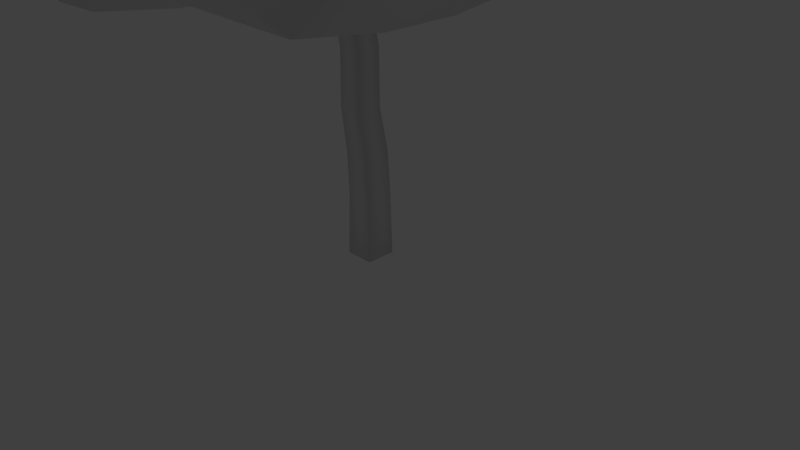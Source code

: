 # Source: tree01b.blend  (saved by Blender 2.77.0; exported with 4.5.12 LTS)
import bpy
from mathutils import Matrix  # noqa: F401  (used for matrix-valued properties, if any)

bpy.ops.wm.read_factory_settings(use_empty=True)
scene = bpy.context.scene
scene.name = 'Scene'

# ---- collections
col_collection_1 = bpy.data.collections.new('Collection 1'); scene.collection.children.link(col_collection_1)

# ---- materials (node trees are filled in below, after node groups)
mat_material = bpy.data.materials.new('Material')
mat_material.alpha_threshold = 0.0
mat_material.use_transparent_shadow = False
mat_material.roughness = 0.5
mat_material.line_color = (0.0, 0.0, 0.0, 1.0)

# ---- material node trees

# ---- world
world_world = bpy.data.worlds.new('World'); scene.world = world_world
world_world.color = (0.05088, 0.05088, 0.05088)
world_world.use_sun_shadow = False
world_world.sun_shadow_jitter_overblur = 0.0
world_world.cycles.sampling_method = 'MANUAL'

# ---- cameras
cam_camera = bpy.data.cameras.new('Camera')
cam_camera.clip_end = 100.0
cam_camera.lens = 35.0
cam_camera.sensor_width = 32.0
cam_camera.sensor_height = 18.0
cam_camera.ortho_scale = 7.314
cam_camera.dof.focus_distance = 0.0
cam_camera.dof.aperture_fstop = 128.0

# ---- lights
light_lamp = bpy.data.lights.new('Lamp', 'POINT')
light_lamp.transmission_factor = 0.0
light_lamp.cutoff_distance = 30.0
light_lamp.energy = 100.0
light_lamp.shadow_buffer_clip_start = 1.001
light_lamp.shadow_soft_size = 0.1
light_lamp.shadow_maximum_resolution = 0.006
light_lamp.use_absolute_resolution = True

# ---- meshes
me_cube = bpy.data.meshes.new('Cube')
me_cube.from_pydata([(0.1397, 0.1771, -1.0), (0.1397, -0.2143, -1.0), (-0.2491, -0.2143, -1.0), (-0.2491, 0.1771, -1.0), (0.1397, 0.1593, -0.1572), (0.1397, -0.1964, -0.1572), (-0.2194, -0.1964, -0.1572), (-0.2194, 0.1593, -0.1572), (0.1278, 0.1414, 0.4024), (0.1278, -0.2083, 0.4024), (-0.2194, -0.2083, 0.4024), (-0.2194, 0.1414, 0.4024), (0.0623, 0.08782, 0.956), (0.0623, -0.25, 0.956), (-0.2491, -0.25, 0.956), (-0.2491, 0.08782, 0.956), (0.0623, 0.09378, 1.682), (0.0623, -0.2262, 1.682), (-0.2491, -0.2262, 1.682), (-0.2491, 0.09378, 1.682), (0.03254, 0.05806, 2.021), (0.03253, -0.25, 2.021), (-0.3027, -0.25, 2.021), (-0.3027, 0.05806, 2.021), (0.03254, 0.04615, 2.271), (0.03253, -0.25, 2.271), (-0.2789, -0.25, 2.218), (-0.2789, 0.04615, 2.218), (0.08204, 0.08088, 2.415), (0.08204, -0.3244, 2.415), (-0.3435, -0.3244, 2.362), (-0.3435, 0.08088, 2.362), (-0.05472, 0.1771, -1.0), (-0.05472, -0.2143, -1.0), (-0.03983, 0.1593, -0.1572), (-0.03984, -0.1964, -0.1572), (-0.04579, 0.1414, 0.4024), (-0.04579, -0.2083, 0.4024), (-0.09341, 0.08782, 0.956), (-0.09341, -0.25, 0.956), (-0.09341, 0.09378, 1.682), (-0.09341, -0.2262, 1.682), (-0.1351, 0.05806, 2.021), (-0.1351, -0.25, 2.021), (-0.1232, 0.04615, 2.245), (-0.1232, -0.25, 2.245), (-0.1548, 0.08088, 2.426), (-0.1548, -0.3244, 2.426), (0.1967, 0.08088, 2.873), (0.1967, -0.3244, 2.873), (-0.0402, 0.08088, 2.884), (-0.0402, -0.3244, 2.884), (-0.3566, -0.3244, 2.427), (-0.3566, 0.08088, 2.427), (-0.2335, 0.08088, 2.492), (-0.2335, -0.3244, 2.492), (-0.4182, -0.3244, 2.544), (-0.4182, 0.08088, 2.544), (-0.295, 0.08088, 2.609), (-0.295, -0.3244, 2.609), (-1.444, -1.2, 2.319), (-1.804, -1.2, 6.018), (-1.444, 0.7996, 2.59), (-1.804, 0.7996, 5.796), (2.471, -1.2, 2.637), (3.492, -1.2, 5.179), (2.471, 0.7996, 2.908), (3.492, 0.7996, 4.956), (-2.727, -1.2, 2.854), (-2.357, -1.2, 5.546), (-2.727, 0.7996, 3.126), (-2.357, 0.7996, 5.323), (-3.298, -1.2, 3.154), (-2.977, -1.2, 5.03), (-3.298, 0.7996, 3.425), (-2.977, 0.7996, 4.808), (-1.133, -1.2, 6.357), (-1.133, 0.7996, 6.135), (2.286, -1.2, 5.826), (2.286, 0.7996, 5.604), (-0.398, -1.2, 6.443), (-0.398, 0.7996, 6.221), (1.787, -1.2, 6.11), (1.787, 0.7996, 5.888), (3.391, -1.2, 3.331), (3.7, -1.2, 5.023), (3.391, 0.7996, 3.603), (3.7, 0.7996, 4.801), (-1.444, 1.329, 2.677), (-1.804, 1.329, 5.598), (2.471, 1.329, 2.995), (3.492, 1.329, 4.759), (-2.727, 1.329, 3.212), (-2.357, 1.329, 5.126), (-3.298, 1.329, 3.512), (-2.977, 1.329, 4.611), (-1.133, 1.329, 5.937), (2.286, 1.329, 5.407), (-0.398, 1.329, 6.023), (1.787, 1.329, 5.69), (3.391, 1.329, 3.689), (3.7, 1.329, 4.603), (-1.444, -2.003, 2.319), (-1.804, -2.003, 5.438), (2.471, -2.003, 2.637), (3.492, -2.003, 4.598), (-2.727, -2.003, 2.854), (-2.357, -2.003, 4.965), (-3.298, -2.003, 3.154), (-2.977, -2.003, 4.45), (-1.133, -2.003, 5.777), (2.286, -2.003, 5.246), (-0.398, -2.003, 5.863), (1.787, -2.003, 5.53), (3.391, -2.003, 3.331), (3.7, -2.003, 4.443), (-1.444, -2.895, 2.43), (-1.804, -2.895, 4.549), (2.471, -2.895, 2.748), (3.492, -2.895, 3.71), (-2.727, -2.895, 2.965), (-2.357, -2.895, 4.077), (-3.298, -2.895, 3.265), (-2.977, -2.895, 3.561), (-1.133, -2.895, 4.888), (2.286, -2.895, 4.357), (-0.398, -2.895, 4.974), (1.787, -2.895, 4.641), (3.391, -2.895, 3.442), (3.7, -2.895, 3.554), (-1.438, 2.206, 2.665), (-1.797, 2.206, 5.586), (2.477, 2.206, 2.983), (3.498, 2.206, 4.747), (-2.721, 2.206, 3.2), (-2.35, 2.206, 5.114), (-3.291, 2.206, 3.499), (-2.97, 2.206, 4.598), (-1.127, 2.206, 5.925), (2.293, 2.206, 5.394), (-0.3915, 2.206, 6.011), (1.794, 2.206, 5.678), (3.398, 2.206, 3.677), (3.706, 2.206, 4.591), (0.2409, 0.7996, 2.964), (-0.6761, 0.7996, 2.609), (-0.6761, -1.2, 2.337), (0.2409, -1.2, 2.692), (0.03073, 0.7996, 6.156), (0.7591, 0.7996, 6.044), (0.7591, -1.2, 6.267), (0.03073, -1.2, 6.378), (0.2409, 1.329, 3.05), (-0.6761, 1.329, 2.695), (0.03073, 1.329, 5.958), (0.7591, 1.329, 5.847), (-0.6761, -2.003, 2.337), (0.2409, -2.003, 2.692), (0.7591, -2.003, 5.687), (0.03073, -2.003, 5.798), (0.3986, -3.653, 3.891), (0.3037, -3.653, 3.801), (-0.6761, -2.895, 2.448), (0.2409, -2.895, 2.803), (-0.0937, -3.653, 3.969), (-0.06029, -3.653, 3.772), (0.7591, -2.895, 4.798), (0.03073, -2.895, 4.909), (0.2474, 2.206, 3.038), (-0.6695, 2.206, 2.683), (0.0373, 2.206, 5.946), (0.7657, 2.206, 5.835), (-0.9939, 3.081, 3.204), (-1.248, 3.081, 5.271), (1.777, 3.081, 3.429), (2.5, 3.081, 4.677), (-1.902, 3.081, 3.583), (-1.64, 3.081, 4.937), (-2.306, 3.081, 3.794), (-2.078, 3.081, 4.572), (-0.7737, 3.081, 5.511), (1.646, 3.081, 5.136), (-0.2533, 3.081, 5.572), (1.293, 3.081, 5.336), (2.428, 3.081, 3.92), (2.647, 3.081, 4.567), (0.1989, 3.081, 3.468), (-0.4501, 3.081, 3.217), (0.05013, 3.081, 5.526), (0.5657, 3.081, 5.447), (-0.3479, 3.348, 3.988), (-0.4494, 3.348, 4.813), (0.7581, 3.348, 4.078), (1.047, 3.348, 4.576), (-0.7103, 3.348, 4.139), (-0.6057, 3.348, 4.68), (-0.8714, 3.348, 4.224), (-0.7807, 3.348, 4.534), (-0.26, 3.348, 4.909), (0.7059, 3.348, 4.759), (-0.05232, 3.348, 4.934), (0.5649, 3.348, 4.839), (1.018, 3.348, 4.274), (1.105, 3.348, 4.532), (0.1282, 3.348, 4.094), (-0.1309, 3.348, 3.993), (0.06881, 3.348, 4.915), (0.2746, 3.348, 4.884), (-0.6829, -3.274, 3.168), (-0.8629, -3.274, 4.23), (1.279, -3.274, 3.327), (1.79, -3.274, 3.809), (-1.326, -3.274, 3.436), (-1.14, -3.274, 3.993), (-1.611, -3.274, 3.586), (-1.45, -3.274, 3.735), (-0.527, -3.274, 4.4), (1.186, -3.274, 4.134), (-0.1587, -3.274, 4.443), (0.936, -3.274, 4.276), (1.739, -3.274, 3.675), (1.894, -3.274, 3.731), (-0.298, -3.274, 3.177), (0.1614, -3.274, 3.355), (0.421, -3.274, 4.354), (0.05611, -3.274, 4.41), (-0.1796, -3.653, 3.821), (-0.1451, -3.653, 3.925), (-0.2326, -3.653, 3.849), (-0.2027, -3.653, 3.877), (-0.03137, -3.653, 4.0), (0.2865, -3.653, 3.951), (0.03699, -3.653, 4.008), (0.2401, -3.653, 3.977), (0.3893, -3.653, 3.866), (0.418, -3.653, 3.876), (0.167, -3.653, 3.927), (0.002907, -3.653, 3.953), (0.01114, -3.653, 3.773), (0.09639, -3.653, 3.806), (0.137, -3.653, 3.974), (0.03101, -3.653, 3.99), (0.1446, -3.653, 3.992), (0.07685, -3.653, 4.002)], [], [(32, 33, 2, 3), (7, 6, 10, 11), (0, 4, 5, 1), (33, 35, 6, 2), (2, 6, 7, 3), (34, 32, 3, 7), (11, 10, 14, 15), (34, 7, 11, 36), (35, 5, 9, 37), (5, 4, 8, 9), (39, 13, 17, 41), (36, 11, 15, 38), (37, 9, 13, 39), (9, 8, 12, 13), (17, 16, 20, 21), (13, 12, 16, 17), (15, 14, 18, 19), (38, 15, 19, 40), (23, 22, 26, 27), (19, 18, 22, 23), (40, 19, 23, 42), (41, 17, 21, 43), (45, 25, 29, 47), (42, 23, 27, 44), (43, 21, 25, 45), (21, 20, 24, 25), (31, 30, 52, 53), (25, 24, 28, 29), (27, 26, 30, 31), (44, 27, 31, 46), (24, 44, 46, 28), (46, 47, 51, 50), (22, 43, 45, 26), (20, 42, 44, 24), (26, 45, 47, 30), (18, 41, 43, 22), (16, 40, 42, 20), (12, 38, 40, 16), (10, 37, 39, 14), (8, 36, 38, 12), (14, 39, 41, 18), (6, 35, 37, 10), (4, 34, 36, 8), (4, 0, 32, 34), (1, 5, 35, 33), (0, 1, 33, 32), (48, 50, 51, 49), (47, 29, 49, 51), (29, 28, 48, 49), (28, 46, 50, 48), (55, 54, 58, 59), (47, 46, 54, 55), (46, 31, 53, 54), (30, 47, 55, 52), (58, 57, 56, 59), (52, 55, 59, 56), (53, 52, 56, 57), (54, 53, 57, 58), (65, 78, 111, 105), (71, 63, 89, 93), (64, 66, 86, 84), (78, 82, 113, 111), (147, 144, 66, 64), (65, 67, 79, 78), (86, 66, 90, 100), (62, 60, 68, 70), (61, 63, 71, 69), (62, 70, 92, 88), (73, 75, 74, 72), (68, 60, 102, 106), (70, 68, 72, 74), (69, 71, 75, 73), (151, 80, 112, 159), (63, 61, 76, 77), (84, 85, 115, 114), (75, 71, 93, 95), (151, 148, 81, 80), (79, 67, 91, 97), (78, 79, 83, 82), (77, 76, 80, 81), (87, 85, 84, 86), (67, 65, 85, 87), (70, 74, 94, 92), (61, 69, 107, 103), (77, 81, 98, 96), (63, 77, 96, 89), (145, 62, 88, 153), (83, 79, 97, 99), (67, 87, 101, 91), (87, 86, 100, 101), (74, 75, 95, 94), (149, 83, 99, 155), (112, 110, 124, 126), (109, 108, 122, 123), (111, 113, 127, 125), (106, 102, 116, 120), (159, 112, 126, 167), (103, 107, 121, 117), (147, 64, 104, 157), (69, 73, 109, 107), (80, 76, 110, 112), (76, 61, 103, 110), (64, 84, 114, 104), (72, 68, 106, 108), (73, 72, 108, 109), (85, 65, 105, 115), (122, 120, 212, 214), (128, 129, 221, 220), (162, 163, 223, 222), (121, 123, 215, 213), (126, 124, 216, 218), (116, 162, 222, 208), (107, 109, 123, 121), (114, 115, 129, 128), (108, 106, 120, 122), (104, 114, 128, 118), (157, 104, 118, 163), (115, 105, 119, 129), (105, 111, 125, 119), (110, 103, 117, 124), (153, 88, 130, 169), (155, 99, 141, 171), (88, 92, 134, 130), (96, 98, 140, 138), (93, 89, 131, 135), (99, 97, 139, 141), (94, 95, 137, 136), (101, 100, 142, 143), (92, 94, 136, 134), (100, 90, 132, 142), (95, 93, 135, 137), (91, 101, 143, 133), (97, 91, 133, 139), (89, 96, 138, 131), (132, 168, 186, 174), (169, 130, 172, 187), (131, 138, 180, 173), (98, 154, 170, 140), (154, 155, 171, 170), (90, 152, 168, 132), (152, 153, 169, 168), (102, 156, 162, 116), (156, 157, 163, 162), (123, 122, 214, 215), (125, 127, 219, 217), (120, 116, 208, 212), (167, 126, 218, 225), (117, 121, 213, 209), (166, 167, 225, 224), (60, 146, 156, 102), (146, 147, 157, 156), (113, 158, 166, 127), (158, 159, 167, 166), (81, 148, 154, 98), (148, 149, 155, 154), (66, 144, 152, 90), (144, 145, 153, 152), (82, 83, 149, 150), (150, 149, 148, 151), (82, 150, 158, 113), (150, 151, 159, 158), (60, 62, 145, 146), (146, 145, 144, 147), (179, 177, 195, 197), (184, 174, 192, 202), (176, 178, 196, 194), (171, 141, 183, 189), (130, 134, 176, 172), (168, 169, 187, 186), (138, 140, 182, 180), (135, 131, 173, 177), (140, 170, 188, 182), (141, 139, 181, 183), (136, 137, 179, 178), (170, 171, 189, 188), (143, 142, 184, 185), (134, 136, 178, 176), (142, 132, 174, 184), (137, 135, 177, 179), (133, 143, 185, 175), (139, 133, 175, 181), (205, 190, 194, 196, 197, 195, 191, 198, 200, 206), (192, 204, 207, 201, 199, 193, 203, 202), (204, 205, 206, 207), (175, 185, 203, 193), (181, 175, 193, 199), (174, 186, 204, 192), (173, 180, 198, 191), (187, 172, 190, 205), (186, 187, 205, 204), (189, 183, 201, 207), (172, 176, 194, 190), (182, 188, 206, 200), (180, 182, 200, 198), (177, 173, 191, 195), (188, 189, 207, 206), (183, 181, 199, 201), (178, 179, 197, 196), (185, 184, 202, 203), (223, 210, 161, 239), (219, 224, 242, 233), (210, 220, 234, 161), (214, 212, 226, 228), (220, 221, 235, 234), (213, 215, 229, 227), (218, 216, 230, 232), (222, 223, 239, 238), (215, 214, 228, 229), (217, 219, 233, 231), (208, 222, 238, 165), (212, 208, 165, 226), (118, 128, 220, 210), (163, 118, 210, 223), (129, 119, 211, 221), (119, 125, 217, 211), (127, 166, 224, 219), (124, 117, 209, 216), (165, 164, 227, 226), (237, 164, 165, 238), (226, 227, 229, 228), (240, 231, 233, 242), (236, 160, 231, 240), (160, 161, 234, 235), (164, 237, 241, 230), (237, 236, 240, 241), (230, 241, 243, 232), (241, 240, 242, 243), (160, 236, 239, 161), (236, 237, 238, 239), (221, 211, 160, 235), (211, 217, 231, 160), (224, 225, 243, 242), (216, 209, 164, 230), (209, 213, 227, 164), (225, 218, 232, 243)])
me_cube.polygons.foreach_set('use_smooth', [True] * 235)
_uv = me_cube.uv_layers.new(name='UVMap')
_uv.uv.foreach_set('vector', [0.8978, 0.8051, 0.8978, 0.8335, 0.8819, 0.8336, 0.8819, 0.8052, 1.0, 0.6844, 0.9708, 0.6837, 0.9711, 0.643, 0.9998, 0.6437, 0.9659, 0.4882, 0.9662, 0.5493, 0.937, 0.5499, 0.9337, 0.4889, 0.9639, 0.0002179, 0.9641, 0.06157, 0.9493, 0.06137, 0.9479, 0.0, 0.9674, 0.745, 0.9708, 0.6837, 1.0, 0.6844, 0.9996, 0.7457, 0.9163, 0.7096, 0.9161, 0.7709, 0.9001, 0.7711, 0.9015, 0.7098, 0.9998, 0.6437, 0.9711, 0.643, 0.969, 0.6029, 0.9967, 0.6036, 0.9163, 0.7096, 0.9015, 0.7098, 0.9008, 0.669, 0.9151, 0.6689, 0.9641, 0.06157, 0.9788, 0.06177, 0.9772, 0.1024, 0.9629, 0.1022, 0.937, 0.5499, 0.9662, 0.5493, 0.9659, 0.5897, 0.9372, 0.5904, 0.9583, 0.1423, 0.9711, 0.1425, 0.9702, 0.1954, 0.9574, 0.1952, 0.9151, 0.6689, 0.9008, 0.669, 0.8977, 0.6287, 0.9105, 0.6285, 0.9629, 0.1022, 0.9772, 0.1024, 0.9711, 0.1425, 0.9583, 0.1423, 0.9372, 0.5904, 0.9659, 0.5897, 0.9628, 0.6294, 0.9351, 0.63, 0.9386, 0.6826, 0.9649, 0.682, 0.9627, 0.7064, 0.9374, 0.7069, 0.9351, 0.63, 0.9628, 0.6294, 0.9649, 0.682, 0.9386, 0.6826, 0.9967, 0.6036, 0.969, 0.6029, 0.9726, 0.5502, 0.9989, 0.5509, 0.9105, 0.6285, 0.8977, 0.6287, 0.8969, 0.5759, 0.9097, 0.5757, 0.9968, 0.5264, 0.9715, 0.5258, 0.9719, 0.5114, 0.9962, 0.512, 0.9989, 0.5509, 0.9726, 0.5502, 0.9715, 0.5258, 0.9968, 0.5264, 0.9097, 0.5757, 0.8969, 0.5759, 0.8921, 0.5512, 0.9058, 0.551, 0.9574, 0.1952, 0.9702, 0.1954, 0.9674, 0.22, 0.9536, 0.2198, 0.9543, 0.236, 0.9671, 0.2382, 0.971, 0.2485, 0.9516, 0.2491, 0.9058, 0.551, 0.8921, 0.5512, 0.8938, 0.5368, 0.9065, 0.5347, 0.9536, 0.2198, 0.9674, 0.22, 0.9671, 0.2382, 0.9543, 0.236, 0.9374, 0.7069, 0.9627, 0.7064, 0.9623, 0.7245, 0.9379, 0.725, 0.9995, 0.5019, 0.9662, 0.5011, 0.9664, 0.4965, 0.9997, 0.4973, 0.9379, 0.725, 0.9623, 0.7245, 0.9654, 0.7352, 0.9321, 0.7359, 0.9962, 0.512, 0.9719, 0.5114, 0.9662, 0.5011, 0.9995, 0.5019, 0.9065, 0.5347, 0.8938, 0.5368, 0.8883, 0.5266, 0.9037, 0.5216, 0.9193, 0.5326, 0.9065, 0.5347, 0.9037, 0.5216, 0.9232, 0.5222, 0.8819, 0.7711, 0.9152, 0.7712, 0.9152, 0.805, 0.8819, 0.8049, 0.9398, 0.2196, 0.9536, 0.2198, 0.9543, 0.236, 0.9415, 0.2339, 0.9196, 0.5508, 0.9058, 0.551, 0.9065, 0.5347, 0.9193, 0.5326, 0.9415, 0.2339, 0.9543, 0.236, 0.9516, 0.2491, 0.9361, 0.2441, 0.9446, 0.195, 0.9574, 0.1952, 0.9536, 0.2198, 0.9398, 0.2196, 0.9225, 0.5756, 0.9097, 0.5757, 0.9058, 0.551, 0.9196, 0.5508, 0.9233, 0.6283, 0.9105, 0.6285, 0.9097, 0.5757, 0.9225, 0.5756, 0.9486, 0.102, 0.9629, 0.1022, 0.9583, 0.1423, 0.9456, 0.1422, 0.9294, 0.6687, 0.9151, 0.6689, 0.9105, 0.6285, 0.9233, 0.6283, 0.9456, 0.1422, 0.9583, 0.1423, 0.9574, 0.1952, 0.9446, 0.195, 0.9493, 0.06137, 0.9641, 0.06157, 0.9629, 0.1022, 0.9486, 0.102, 0.931, 0.7094, 0.9163, 0.7096, 0.9151, 0.6689, 0.9294, 0.6687, 0.931, 0.7094, 0.9321, 0.7707, 0.9161, 0.7709, 0.9163, 0.7096, 0.9799, 0.0004357, 0.9788, 0.06177, 0.9641, 0.06157, 0.9639, 0.0002179, 0.9138, 0.805, 0.9138, 0.8334, 0.8978, 0.8335, 0.8978, 0.8051, 0.9347, 0.8001, 0.9152, 0.8003, 0.9152, 0.7714, 0.9347, 0.7711, 0.9516, 0.2491, 0.971, 0.2485, 0.9799, 0.2819, 0.9604, 0.2825, 0.9321, 0.7359, 0.9654, 0.7352, 0.9662, 0.7692, 0.9329, 0.7699, 0.9232, 0.5222, 0.9037, 0.5216, 0.9126, 0.4882, 0.9321, 0.4888, 0.4807, 0.5452, 0.4807, 0.5157, 0.4898, 0.5156, 0.4898, 0.5451, 0.4972, 0.4863, 0.4972, 0.5153, 0.4902, 0.5145, 0.4902, 0.4855, 0.9037, 0.5216, 0.8883, 0.5266, 0.8871, 0.5218, 0.8972, 0.517, 0.9361, 0.2441, 0.9516, 0.2491, 0.945, 0.2537, 0.935, 0.2489, 0.4902, 0.5145, 0.4807, 0.5156, 0.4807, 0.4866, 0.4902, 0.4855, 0.935, 0.2489, 0.945, 0.2537, 0.9398, 0.2622, 0.9298, 0.2573, 0.9997, 0.4973, 0.9664, 0.4965, 0.9667, 0.4882, 1.0, 0.489, 0.8972, 0.517, 0.8871, 0.5218, 0.8819, 0.5134, 0.892, 0.5085, 0.5707, 0.02188, 0.5616, 0.1144, 0.5057, 0.1089, 0.5147, 0.01631, 0.7342, 0.4477, 0.7266, 0.4117, 0.7724, 0.4105, 0.7801, 0.4466, 0.3576, 0.06301, 0.192, 0.06385, 0.1876, 0.0008388, 0.3532, 0.0, 0.5616, 0.1144, 0.5577, 0.1529, 0.5017, 0.1473, 0.5057, 0.1089, 0.3575, 0.2251, 0.1919, 0.226, 0.192, 0.06385, 0.3576, 0.06301, 0.5707, 0.02188, 0.7356, 0.02188, 0.7266, 0.1144, 0.5616, 0.1144, 0.1876, 0.0008388, 0.192, 0.06385, 0.148, 0.06415, 0.1436, 0.001139, 0.1944, 0.3462, 0.36, 0.3454, 0.3568, 0.4414, 0.1912, 0.4422, 0.741, 0.611, 0.7223, 0.7565, 0.6806, 0.7569, 0.6994, 0.6115, 0.1944, 0.3462, 0.1912, 0.4422, 0.1472, 0.4425, 0.1504, 0.3465, 0.6539, 0.612, 0.6351, 0.7574, 0.52, 0.7573, 0.4982, 0.6117, 0.3568, 0.4414, 0.36, 0.3454, 0.4258, 0.3457, 0.4226, 0.4416, 0.1912, 0.4422, 0.3568, 0.4414, 0.355, 0.4844, 0.1894, 0.4852, 0.5693, 0.4477, 0.7342, 0.4477, 0.7426, 0.4882, 0.5776, 0.4882, 0.5549, 0.2821, 0.5542, 0.3136, 0.4982, 0.308, 0.4989, 0.2765, 0.7266, 0.4117, 0.5617, 0.4117, 0.556, 0.366, 0.721, 0.366, 0.8819, 0.6119, 0.741, 0.6117, 0.7885, 0.5532, 0.8819, 0.5535, 0.7426, 0.4882, 0.7342, 0.4477, 0.7801, 0.4466, 0.7884, 0.4871, 0.5549, 0.2821, 0.7198, 0.2821, 0.7191, 0.3136, 0.5542, 0.3136, 0.7266, 0.1144, 0.7356, 0.02188, 0.7814, 0.02073, 0.7724, 0.1133, 0.5616, 0.1144, 0.7266, 0.1144, 0.7226, 0.1529, 0.5577, 0.1529, 0.721, 0.366, 0.556, 0.366, 0.5542, 0.3136, 0.7191, 0.3136, 0.7592, 0.7572, 0.741, 0.6117, 0.8819, 0.6119, 0.8597, 0.7574, 0.7356, 0.02188, 0.5707, 0.02188, 0.5729, 0.005572, 0.7378, 0.005572, 0.1912, 0.4422, 0.1894, 0.4852, 0.1454, 0.4855, 0.1472, 0.4425, 0.741, 0.611, 0.6994, 0.6115, 0.652, 0.5529, 0.6937, 0.5525, 0.721, 0.366, 0.7191, 0.3136, 0.7649, 0.3124, 0.7668, 0.3649, 0.7266, 0.4117, 0.721, 0.366, 0.7668, 0.3649, 0.7724, 0.4105, 0.1942, 0.2906, 0.1944, 0.3462, 0.1504, 0.3465, 0.1502, 0.2909, 0.7226, 0.1529, 0.7266, 0.1144, 0.7724, 0.1133, 0.7684, 0.1517, 0.7356, 0.02188, 0.7378, 0.005572, 0.7836, 0.004418, 0.7814, 0.02073, 0.7592, 0.7572, 0.8597, 0.7574, 0.8526, 0.796, 0.7754, 0.7957, 0.52, 0.7573, 0.6351, 0.7574, 0.6188, 0.7959, 0.5269, 0.7959, 0.721, 0.2285, 0.7226, 0.1529, 0.7684, 0.1517, 0.7668, 0.2273, 0.0, 0.713, 0.001323, 0.6591, 0.07634, 0.6535, 0.07501, 0.7074, 0.6065, 0.5534, 0.4984, 0.5534, 0.5078, 0.4885, 0.5338, 0.4882, 0.07136, 0.9032, 0.04427, 0.869, 0.1193, 0.8634, 0.1464, 0.8976, 0.4226, 0.4416, 0.4258, 0.3457, 0.4982, 0.3465, 0.495, 0.4425, 0.008688, 0.7436, 0.0, 0.713, 0.07501, 0.7074, 0.0837, 0.738, 0.02384, 0.6082, 0.05817, 0.5649, 0.1332, 0.5593, 0.09885, 0.6026, 0.3575, 0.2251, 0.3576, 0.06301, 0.4234, 0.06326, 0.4233, 0.2254, 0.6994, 0.6115, 0.6539, 0.612, 0.6065, 0.5534, 0.652, 0.5529, 0.5542, 0.3136, 0.556, 0.366, 0.5001, 0.3605, 0.4982, 0.308, 0.556, 0.366, 0.5617, 0.4117, 0.5057, 0.4061, 0.5001, 0.3605, 0.3576, 0.06301, 0.3532, 0.0, 0.419, 0.0002543, 0.4234, 0.06326, 0.355, 0.4844, 0.3568, 0.4414, 0.4226, 0.4416, 0.4208, 0.4847, 0.6539, 0.612, 0.4982, 0.6117, 0.4984, 0.5534, 0.6065, 0.5534, 0.5729, 0.005572, 0.5707, 0.02188, 0.5147, 0.01631, 0.5169, 0.0, 0.1923, 0.4855, 0.2212, 0.5248, 0.1946, 0.6298, 0.1801, 0.6102, 0.2298, 0.9713, 0.2231, 0.9944, 0.1955, 0.8651, 0.1989, 0.8535, 0.2795, 0.6698, 0.2576, 0.7387, 0.2128, 0.737, 0.2238, 0.7025, 0.1332, 0.5593, 0.1705, 0.5108, 0.1692, 0.6228, 0.1505, 0.6471, 0.07501, 0.7074, 0.07634, 0.6535, 0.122, 0.6943, 0.1213, 0.7213, 0.275, 0.614, 0.2795, 0.6698, 0.2238, 0.7025, 0.2215, 0.6745, 0.05817, 0.5649, 0.09549, 0.5164, 0.1705, 0.5108, 0.1332, 0.5593, 0.8819, 0.5535, 0.7885, 0.5532, 0.8612, 0.4882, 0.8728, 0.4886, 0.4208, 0.4847, 0.4226, 0.4416, 0.495, 0.4425, 0.4932, 0.4855, 0.4234, 0.06326, 0.419, 0.0002543, 0.4914, 0.001139, 0.4958, 0.06415, 0.4233, 0.2254, 0.4234, 0.06326, 0.4958, 0.06415, 0.4957, 0.2263, 0.1481, 1.0, 0.1337, 0.986, 0.2087, 0.9804, 0.2231, 0.9944, 0.1337, 0.986, 0.07136, 0.9032, 0.1464, 0.8976, 0.2087, 0.9804, 0.001323, 0.6591, 0.02384, 0.6082, 0.09885, 0.6026, 0.07634, 0.6535, 0.1502, 0.2909, 0.1504, 0.3465, 0.07866, 0.3457, 0.07846, 0.2901, 0.7668, 0.2273, 0.7684, 0.1517, 0.8394, 0.152, 0.8378, 0.2276, 0.1504, 0.3465, 0.1472, 0.4425, 0.07546, 0.4417, 0.07866, 0.3457, 0.7668, 0.3649, 0.7649, 0.3124, 0.8359, 0.3127, 0.8377, 0.3651, 0.6643, 0.7954, 0.7059, 0.795, 0.7047, 0.8588, 0.6631, 0.8592, 0.7684, 0.1517, 0.7724, 0.1133, 0.8434, 0.1135, 0.8394, 0.152, 0.5269, 0.7959, 0.6188, 0.7959, 0.6175, 0.8597, 0.5257, 0.8597, 0.7754, 0.7957, 0.8526, 0.796, 0.8536, 0.8597, 0.7763, 0.8595, 0.1472, 0.4425, 0.1454, 0.4855, 0.07366, 0.4847, 0.07546, 0.4417, 0.1436, 0.001139, 0.148, 0.06415, 0.07626, 0.06333, 0.07184, 0.0003183, 0.6188, 0.7959, 0.6643, 0.7954, 0.6631, 0.8592, 0.6175, 0.8597, 0.7814, 0.02073, 0.7836, 0.004418, 0.8546, 0.004651, 0.8524, 0.02096, 0.7724, 0.1133, 0.7814, 0.02073, 0.8524, 0.02096, 0.8434, 0.1135, 0.7724, 0.4105, 0.7668, 0.3649, 0.8377, 0.3651, 0.8434, 0.4108, 0.07626, 0.06333, 0.07616, 0.2254, 0.001765, 0.231, 0.001839, 0.1163, 0.07846, 0.2901, 0.07866, 0.3457, 0.003537, 0.3162, 0.003397, 0.2768, 0.8434, 0.4108, 0.8377, 0.3651, 0.9145, 0.337, 0.9185, 0.3693, 0.7649, 0.3124, 0.7656, 0.2809, 0.8366, 0.2811, 0.8359, 0.3127, 0.7656, 0.2809, 0.7668, 0.2273, 0.8378, 0.2276, 0.8366, 0.2811, 0.148, 0.06415, 0.1479, 0.2263, 0.07616, 0.2254, 0.07626, 0.06333, 0.1479, 0.2263, 0.1502, 0.2909, 0.07846, 0.2901, 0.07616, 0.2254, 0.4258, 0.3457, 0.4256, 0.29, 0.498, 0.2909, 0.4982, 0.3465, 0.4256, 0.29, 0.4233, 0.2254, 0.4957, 0.2263, 0.498, 0.2909, 0.1705, 0.5108, 0.1923, 0.4855, 0.1801, 0.6102, 0.1692, 0.6228, 0.1464, 0.8976, 0.1193, 0.8634, 0.1435, 0.7994, 0.1571, 0.8166, 0.2212, 0.5248, 0.275, 0.614, 0.2215, 0.6745, 0.1946, 0.6298, 0.0837, 0.738, 0.07501, 0.7074, 0.1213, 0.7213, 0.1257, 0.7366, 0.09885, 0.6026, 0.1332, 0.5593, 0.1505, 0.6471, 0.1333, 0.6688, 0.09846, 0.79, 0.0837, 0.738, 0.1257, 0.7366, 0.1331, 0.7627, 0.36, 0.3454, 0.3598, 0.2897, 0.4256, 0.29, 0.4258, 0.3457, 0.3598, 0.2897, 0.3575, 0.2251, 0.4233, 0.2254, 0.4256, 0.29, 0.04427, 0.869, 0.02345, 0.7956, 0.09846, 0.79, 0.1193, 0.8634, 0.02345, 0.7956, 0.008688, 0.7436, 0.0837, 0.738, 0.09846, 0.79, 0.7191, 0.3136, 0.7198, 0.2821, 0.7656, 0.2809, 0.7649, 0.3124, 0.7198, 0.2821, 0.721, 0.2285, 0.7668, 0.2273, 0.7656, 0.2809, 0.192, 0.06385, 0.1919, 0.226, 0.1479, 0.2263, 0.148, 0.06415, 0.1919, 0.226, 0.1942, 0.2906, 0.1502, 0.2909, 0.1479, 0.2263, 0.5577, 0.1529, 0.7226, 0.1529, 0.721, 0.2285, 0.556, 0.2285, 0.556, 0.2285, 0.721, 0.2285, 0.7198, 0.2821, 0.5549, 0.2821, 0.5577, 0.1529, 0.556, 0.2285, 0.5001, 0.2229, 0.5017, 0.1473, 0.556, 0.2285, 0.5549, 0.2821, 0.4989, 0.2765, 0.5001, 0.2229, 0.36, 0.3454, 0.1944, 0.3462, 0.1942, 0.2906, 0.3598, 0.2897, 0.3598, 0.2897, 0.1942, 0.2906, 0.1919, 0.226, 0.3575, 0.2251, 0.3823, 0.9018, 0.3474, 0.8741, 0.3571, 0.7969, 0.371, 0.808, 0.3821, 0.5705, 0.4297, 0.6122, 0.3899, 0.6924, 0.3709, 0.6757, 0.4606, 0.8788, 0.4482, 0.9101, 0.3973, 0.8113, 0.4022, 0.7988, 0.8378, 0.2276, 0.8394, 0.152, 0.9156, 0.1861, 0.9145, 0.2396, 0.07866, 0.3457, 0.07546, 0.4417, 0.001276, 0.3841, 0.003537, 0.3162, 0.07616, 0.2254, 0.07846, 0.2901, 0.003397, 0.2768, 0.001765, 0.231, 0.8377, 0.3651, 0.8359, 0.3127, 0.9132, 0.2999, 0.9145, 0.337, 0.851, 0.4468, 0.8434, 0.4108, 0.9185, 0.3693, 0.9239, 0.3948, 0.8359, 0.3127, 0.8366, 0.2811, 0.9137, 0.2775, 0.9132, 0.2999, 0.8394, 0.152, 0.8434, 0.1135, 0.9185, 0.1589, 0.9156, 0.1861, 0.4807, 0.9781, 0.3876, 0.9664, 0.3823, 0.9018, 0.4482, 0.9101, 0.8366, 0.2811, 0.8378, 0.2276, 0.9145, 0.2396, 0.9137, 0.2775, 0.3095, 0.4855, 0.3874, 0.4982, 0.3821, 0.5705, 0.327, 0.5615, 0.07546, 0.4417, 0.07366, 0.4847, 0.0, 0.4145, 0.001276, 0.3841, 0.3874, 0.4982, 0.4547, 0.5572, 0.4297, 0.6122, 0.3821, 0.5705, 0.8593, 0.4873, 0.851, 0.4468, 0.9239, 0.3948, 0.9298, 0.4235, 0.8524, 0.02096, 0.8546, 0.004651, 0.9264, 0.08184, 0.9248, 0.09338, 0.8434, 0.1135, 0.8524, 0.02096, 0.9248, 0.09338, 0.9185, 0.1589, 0.4073, 0.7555, 0.4103, 0.7711, 0.4022, 0.7988, 0.3973, 0.8113, 0.371, 0.808, 0.3571, 0.7969, 0.3444, 0.787, 0.3344, 0.7744, 0.3299, 0.7597, 0.33, 0.7508, 0.3899, 0.6924, 0.3961, 0.7379, 0.3301, 0.7356, 0.3303, 0.7142, 0.3352, 0.7033, 0.346, 0.6768, 0.3489, 0.6721, 0.3709, 0.6757, 0.3961, 0.7379, 0.4073, 0.7555, 0.33, 0.7508, 0.3301, 0.7356, 0.3197, 0.5732, 0.327, 0.5615, 0.3489, 0.6721, 0.346, 0.6768, 0.2925, 0.6395, 0.3197, 0.5732, 0.346, 0.6768, 0.3352, 0.7033, 0.4297, 0.6122, 0.4452, 0.7263, 0.3961, 0.7379, 0.3899, 0.6924, 0.3156, 0.8494, 0.2905, 0.8177, 0.3344, 0.7744, 0.3444, 0.787, 0.4732, 0.7704, 0.4807, 0.8095, 0.4103, 0.7711, 0.4073, 0.7555, 0.4452, 0.7263, 0.4732, 0.7704, 0.4073, 0.7555, 0.3961, 0.7379, 0.2799, 0.7206, 0.2804, 0.667, 0.3303, 0.7142, 0.3301, 0.7356, 0.4807, 0.8095, 0.4606, 0.8788, 0.4022, 0.7988, 0.4103, 0.7711, 0.2795, 0.7809, 0.2796, 0.7585, 0.33, 0.7508, 0.3299, 0.7597, 0.2905, 0.8177, 0.2795, 0.7809, 0.3299, 0.7597, 0.3344, 0.7744, 0.3474, 0.8741, 0.3156, 0.8494, 0.3444, 0.787, 0.3571, 0.7969, 0.2796, 0.7585, 0.2799, 0.7206, 0.3301, 0.7356, 0.33, 0.7508, 0.2804, 0.667, 0.2925, 0.6395, 0.3352, 0.7033, 0.3303, 0.7142, 0.4482, 0.9101, 0.3823, 0.9018, 0.371, 0.808, 0.3973, 0.8113, 0.327, 0.5615, 0.3821, 0.5705, 0.3709, 0.6757, 0.3489, 0.6721, 0.2128, 0.737, 0.2238, 0.8177, 0.1784, 0.7506, 0.1764, 0.7356, 0.1435, 0.7994, 0.1331, 0.7627, 0.1616, 0.7404, 0.1635, 0.7472, 0.2238, 0.8177, 0.1989, 0.8535, 0.1738, 0.7572, 0.1784, 0.7506, 0.1801, 0.6102, 0.1946, 0.6298, 0.173, 0.7157, 0.1703, 0.7121, 0.1989, 0.8535, 0.1955, 0.8651, 0.1732, 0.7594, 0.1738, 0.7572, 0.1505, 0.6471, 0.1692, 0.6228, 0.1683, 0.7144, 0.1648, 0.7189, 0.1213, 0.7213, 0.122, 0.6943, 0.1595, 0.7277, 0.1594, 0.7327, 0.2238, 0.7025, 0.2128, 0.737, 0.1764, 0.7356, 0.1784, 0.7292, 0.1692, 0.6228, 0.1801, 0.6102, 0.1703, 0.7121, 0.1683, 0.7144, 0.1571, 0.8166, 0.1435, 0.7994, 0.1635, 0.7472, 0.166, 0.7504, 0.2215, 0.6745, 0.2238, 0.7025, 0.1784, 0.7292, 0.178, 0.724, 0.1946, 0.6298, 0.2215, 0.6745, 0.178, 0.724, 0.173, 0.7157, 0.2795, 0.8998, 0.2298, 0.9713, 0.1989, 0.8535, 0.2238, 0.8177, 0.2576, 0.7387, 0.2795, 0.8998, 0.2238, 0.8177, 0.2128, 0.737, 0.2231, 0.9944, 0.2087, 0.9804, 0.1883, 0.8581, 0.1955, 0.8651, 0.2087, 0.9804, 0.1464, 0.8976, 0.1571, 0.8166, 0.1883, 0.8581, 0.1193, 0.8634, 0.09846, 0.79, 0.1331, 0.7627, 0.1435, 0.7994, 0.07634, 0.6535, 0.09885, 0.6026, 0.1333, 0.6688, 0.122, 0.6943, 0.178, 0.724, 0.1616, 0.723, 0.1648, 0.7189, 0.173, 0.7157, 0.1636, 0.7298, 0.1616, 0.723, 0.178, 0.724, 0.1784, 0.7292, 0.173, 0.7157, 0.1648, 0.7189, 0.1683, 0.7144, 0.1703, 0.7121, 0.163, 0.7397, 0.166, 0.7504, 0.1635, 0.7472, 0.1616, 0.7404, 0.167, 0.7416, 0.1718, 0.7581, 0.166, 0.7504, 0.163, 0.7397, 0.1718, 0.7581, 0.1784, 0.7506, 0.1738, 0.7572, 0.1732, 0.7594, 0.1616, 0.723, 0.1636, 0.7298, 0.1608, 0.7321, 0.1595, 0.7277, 0.1636, 0.7298, 0.167, 0.7416, 0.163, 0.7397, 0.1608, 0.7321, 0.1595, 0.7277, 0.1608, 0.7321, 0.1602, 0.7355, 0.1594, 0.7327, 0.1608, 0.7321, 0.163, 0.7397, 0.1616, 0.7404, 0.1602, 0.7355, 0.1718, 0.7581, 0.167, 0.7416, 0.1764, 0.7356, 0.1784, 0.7506, 0.167, 0.7416, 0.1636, 0.7298, 0.1784, 0.7292, 0.1764, 0.7356, 0.1955, 0.8651, 0.1883, 0.8581, 0.1718, 0.7581, 0.1732, 0.7594, 0.1883, 0.8581, 0.1571, 0.8166, 0.166, 0.7504, 0.1718, 0.7581, 0.1331, 0.7627, 0.1257, 0.7366, 0.1602, 0.7355, 0.1616, 0.7404, 0.122, 0.6943, 0.1333, 0.6688, 0.1616, 0.723, 0.1595, 0.7277, 0.1333, 0.6688, 0.1505, 0.6471, 0.1648, 0.7189, 0.1616, 0.723, 0.1257, 0.7366, 0.1213, 0.7213, 0.1594, 0.7327, 0.1602, 0.7355])
me_cube.materials.append(mat_material)
me_cube.use_remesh_preserve_volume = False
me_cube.use_remesh_preserve_attributes = False
me_cube.use_mirror_vertex_groups = False
me_cube.update()

# ---- objects
ob_cube = bpy.data.objects.new('Cube', me_cube)
ob_lamp = bpy.data.objects.new('Lamp', light_lamp)
ob_camera = bpy.data.objects.new('Camera', cam_camera)

# ---- transforms, parenting, visibility, modifiers, constraints
ob_cube.location = (0.02133, -1.376e-07, 1.024)
ob_cube.lock_rotations_4d = False
ob_cube.empty_display_type = 'ARROWS'
ob_cube.lineart.crease_threshold = 0.0
ob_lamp.location = (4.076, 1.005, 5.904)
ob_lamp.rotation_euler = (0.6503, 0.05522, 1.866)
ob_lamp.lock_rotations_4d = False
ob_lamp.empty_display_type = 'ARROWS'
ob_lamp.color = (0.0, 0.0, 0.0, 0.0)
ob_lamp.lineart.crease_threshold = 0.0
ob_camera.location = (7.481, -6.508, 5.344)
ob_camera.rotation_euler = (1.109, 0.01082, 0.8149)
ob_camera.lock_rotations_4d = False
ob_camera.empty_display_type = 'ARROWS'
ob_camera.color = (0.0, 0.0, 0.0, 0.0)
ob_camera.display_type = 'WIRE'
ob_camera.lineart.crease_threshold = 0.0

# ---- collection membership
col_collection_1.objects.link(ob_cube)
col_collection_1.objects.link(ob_lamp)
col_collection_1.objects.link(ob_camera)

# ---- scene / render settings (as saved in the file)
scene.camera = ob_camera
scene.frame_start = 1; scene.frame_end = 250; scene.frame_set(1)
scene.render.engine = 'BLENDER_EEVEE_NEXT'
scene.render.resolution_percentage = 50
scene.render.dither_intensity = 0.0
scene.cycles.use_denoising = False
scene.cycles.samples = 128
scene.cycles.sampling_pattern = 'TABULATED_SOBOL'
scene.cycles.light_sampling_threshold = 0.0
scene.cycles.use_adaptive_sampling = False
scene.cycles.use_light_tree = False
scene.cycles.blur_glossy = 0.0
scene.cycles.sample_clamp_indirect = 0.0
scene.view_settings.view_transform = 'Standard'
bpy.context.view_layer.update()
